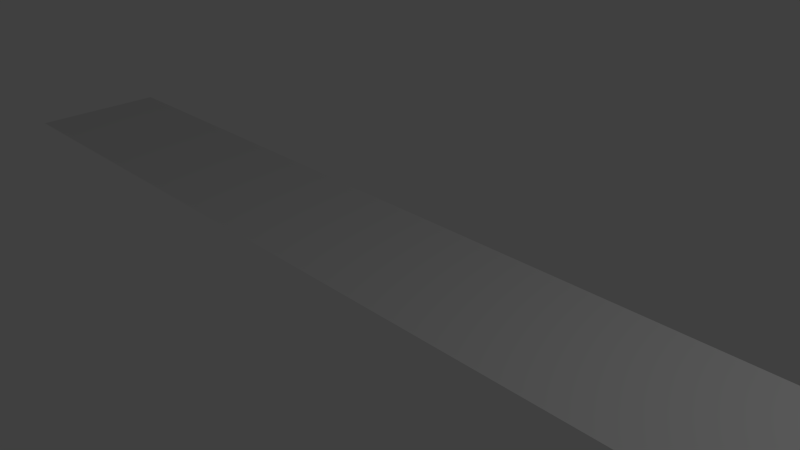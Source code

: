 # Source: highway.blend  (saved by Blender 2.76.0; exported with 4.5.12 LTS)
import bpy
from mathutils import Matrix  # noqa: F401  (used for matrix-valued properties, if any)

bpy.ops.wm.read_factory_settings(use_empty=True)
scene = bpy.context.scene
scene.name = 'Scene'

# ---- collections
col_collection_1 = bpy.data.collections.new('Collection 1'); scene.collection.children.link(col_collection_1)

# ---- materials (node trees are filled in below, after node groups)
mat_material_002 = bpy.data.materials.new('Material.002')
mat_material_002.alpha_threshold = 0.0
mat_material_002.use_transparent_shadow = False
mat_material_002.roughness = 0.5

# ---- material node trees

# ---- world
world_world = bpy.data.worlds.new('World'); scene.world = world_world
world_world.color = (0.05088, 0.05088, 0.05088)
world_world.use_sun_shadow = False
world_world.sun_shadow_jitter_overblur = 0.0
world_world.cycles.sampling_method = 'MANUAL'
world_world.cycles.sample_map_resolution = 256

# ---- cameras
cam_camera = bpy.data.cameras.new('Camera')
cam_camera.clip_end = 100.0
cam_camera.lens = 35.0
cam_camera.sensor_width = 32.0
cam_camera.sensor_height = 18.0
cam_camera.ortho_scale = 7.314
cam_camera.dof.focus_distance = 0.0
cam_camera.dof.aperture_fstop = 128.0

# ---- lights
light_lamp = bpy.data.lights.new('Lamp', 'POINT')
light_lamp.transmission_factor = 0.0
light_lamp.cutoff_distance = 30.0
light_lamp.energy = 100.0
light_lamp.shadow_buffer_clip_start = 1.001
light_lamp.shadow_soft_size = 0.1
light_lamp.shadow_maximum_resolution = 0.006
light_lamp.use_absolute_resolution = True
light_lamp.cycles.use_multiple_importance_sampling = False

# ---- meshes
me_plane = bpy.data.meshes.new('Plane')
me_plane.from_pydata([(-0.9937, -0.9937, 0.0), (0.9937, -0.9937, 0.0), (-0.9937, 0.9937, 0.0), (0.9937, 0.9937, 0.0)], [], [(0, 1, 3, 2)])
_uv = me_plane.uv_layers.new(name='UVMap')
_uv.uv.foreach_set('vector', [0.00232, -0.004428, 0.5022, -0.004428, 0.5022, 0.9954, 0.00232, 0.9954])
me_plane.materials.append(mat_material_002)
me_plane.use_remesh_preserve_volume = False
me_plane.use_remesh_preserve_attributes = False
me_plane.use_mirror_vertex_groups = False
me_plane.update()

# ---- objects
ob_plane = bpy.data.objects.new('Plane', me_plane)
ob_lamp = bpy.data.objects.new('Lamp', light_lamp)
ob_camera = bpy.data.objects.new('Camera', cam_camera)

# ---- transforms, parenting, visibility, modifiers, constraints
ob_plane.location = (0.6079, -0.2881, 0.3357)
ob_plane.scale = (7.588, 1.0, 1.0)
ob_plane.lineart.crease_threshold = 0.0
ob_lamp.location = (7.098, 1.005, 5.908)
ob_lamp.rotation_euler = (0.6503, 0.05522, 1.866)
ob_lamp.scale = (8.077, 8.077, 8.077)
ob_lamp.lock_rotations_4d = False
ob_lamp.empty_display_type = 'ARROWS'
ob_lamp.color = (0.0, 0.0, 0.0, 0.0)
ob_lamp.lineart.crease_threshold = 0.0
ob_camera.location = (7.481, -6.508, 5.344)
ob_camera.rotation_euler = (1.109, 0.01082, 0.8149)
ob_camera.lock_rotations_4d = False
ob_camera.empty_display_type = 'ARROWS'
ob_camera.color = (0.0, 0.0, 0.0, 0.0)
ob_camera.display_type = 'WIRE'
ob_camera.lineart.crease_threshold = 0.0

# ---- collection membership
col_collection_1.objects.link(ob_plane)
col_collection_1.objects.link(ob_lamp)
col_collection_1.objects.link(ob_camera)

# ---- scene / render settings (as saved in the file)
scene.camera = ob_camera
scene.frame_start = 1; scene.frame_end = 250; scene.frame_set(193)
scene.render.engine = 'BLENDER_EEVEE_NEXT'
scene.render.resolution_percentage = 50
scene.render.dither_intensity = 0.0
scene.cycles.use_denoising = False
scene.cycles.samples = 10
scene.cycles.sampling_pattern = 'TABULATED_SOBOL'
scene.cycles.light_sampling_threshold = 0.0
scene.cycles.use_adaptive_sampling = False
scene.cycles.use_light_tree = False
scene.cycles.blur_glossy = 0.0
scene.cycles.pixel_filter_type = 'GAUSSIAN'
scene.cycles.sample_clamp_indirect = 0.0
scene.view_settings.view_transform = 'Standard'
bpy.context.view_layer.update()
